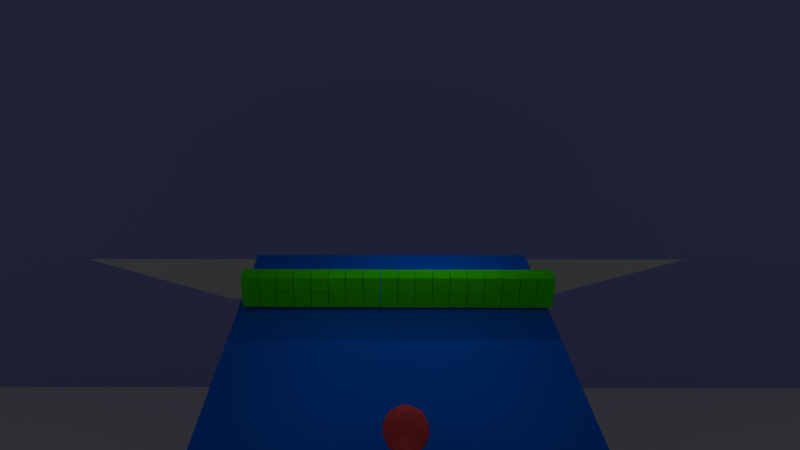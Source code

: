 # Source: bullseye.blend  (saved by Blender 2.70.0; exported with 4.5.12 LTS)
import bpy
from mathutils import Matrix  # noqa: F401  (used for matrix-valued properties, if any)

bpy.ops.wm.read_factory_settings(use_empty=True)
scene = bpy.context.scene
scene.name = 'Scene'

# ---- collections
col_collection_1 = bpy.data.collections.new('Collection 1'); scene.collection.children.link(col_collection_1)

# ---- materials (node trees are filled in below, after node groups)
mat_material_007 = bpy.data.materials.new('Material.007')
mat_material_007.alpha_threshold = 0.0
mat_material_007.use_transparent_shadow = False
mat_material_007.preview_render_type = 'FLAT'
mat_material_007.diffuse_color = (0.3089, 0.3447, 0.8, 1.0)
mat_material_007.roughness = 0.5
mat_material_007.line_color = (0.0, 0.0, 0.0, 1.0)
mat_material_004 = bpy.data.materials.new('Material.004')
mat_material_004.alpha_threshold = 0.0
mat_material_004.use_transparent_shadow = False
mat_material_004.diffuse_color = (0.04978, 0.8, 0.0, 1.0)
mat_material_004.roughness = 0.5
mat_material_004.line_color = (0.0, 0.0, 0.0, 1.0)
mat_material_003 = bpy.data.materials.new('Material.003')
mat_material_003.alpha_threshold = 0.0
mat_material_003.use_transparent_shadow = False
mat_material_003.diffuse_color = (0.8, 0.08533, 0.08533, 1.0)
mat_material_003.roughness = 0.5
mat_material_003.line_color = (0.0, 0.0, 0.0, 1.0)
mat_material_001 = bpy.data.materials.new('Material.001')
mat_material_001.alpha_threshold = 0.0
mat_material_001.use_transparent_shadow = False
mat_material_001.diffuse_color = (0.0, 0.1403, 0.8, 1.0)
mat_material_001.roughness = 0.5
mat_material_001.line_color = (0.0, 0.0, 0.0, 1.0)

# ---- material node trees

# ---- world
world_world = bpy.data.worlds.new('World'); scene.world = world_world
world_world.color = (0.05088, 0.05088, 0.05088)
world_world.use_sun_shadow = False
world_world.sun_shadow_jitter_overblur = 0.0
world_world.cycles.sampling_method = 'MANUAL'
world_world.cycles.sample_map_resolution = 256

# ---- cameras
cam_camera = bpy.data.cameras.new('Camera')
cam_camera.clip_start = 0.001
cam_camera.clip_end = 125.5
cam_camera.lens = 24.31
cam_camera.sensor_width = 32.0
cam_camera.sensor_height = 18.0
cam_camera.ortho_scale = 7.314
cam_camera.shift_x = 0.03
cam_camera.shift_y = -0.04
cam_camera.dof.focus_distance = 0.0
cam_camera.dof.aperture_fstop = 128.0

# ---- lights
light_lamp = bpy.data.lights.new('Lamp', 'POINT')
light_lamp.transmission_factor = 0.0
light_lamp.cutoff_distance = 30.0
light_lamp.energy = 30.0
light_lamp.shadow_buffer_clip_start = 1.001
light_lamp.shadow_soft_size = 0.1
light_lamp.shadow_maximum_resolution = 0.006
light_lamp.use_absolute_resolution = True
light_lamp.cycles.use_multiple_importance_sampling = False

# ---- meshes
me_plane_004 = bpy.data.meshes.new('Plane.004')
me_plane_004.from_pydata([(-1.0, -1.0, 0.0), (1.0, -1.0, 0.0), (-1.0, 1.0, 0.0), (1.0, 1.0, 0.0)], [], [(0, 1, 3, 2)])
me_plane_004.materials.append(mat_material_007)
me_plane_004.use_remesh_preserve_volume = False
me_plane_004.use_remesh_preserve_attributes = False
me_plane_004.use_mirror_vertex_groups = False
me_plane_004.update()
me_cube_003 = bpy.data.meshes.new('Cube.003')
me_cube_003.from_pydata([(-1.0, -1.0, -1.0), (-1.0, 1.0, -1.0), (1.0, 1.0, -1.0), (1.0, -1.0, -1.0), (-1.0, -1.0, 1.0), (-1.0, 1.0, 1.0), (1.0, 1.0, 1.0), (1.0, -1.0, 1.0)], [], [(4, 5, 1, 0), (5, 6, 2, 1), (6, 7, 3, 2), (7, 4, 0, 3), (0, 1, 2, 3), (7, 6, 5, 4)])
me_cube_003.materials.append(mat_material_004)
me_cube_003.use_remesh_preserve_volume = False
me_cube_003.use_remesh_preserve_attributes = False
me_cube_003.use_mirror_vertex_groups = False
me_cube_003.update()
me_plane_002 = bpy.data.meshes.new('Plane.002')
me_plane_002.from_pydata([(-1.0, -1.0, 0.0), (1.0, -1.0, 0.0), (-1.0, 1.0, 0.0), (1.0, 1.0, 0.0)], [], [(0, 1, 3, 2)])
me_plane_002.use_remesh_preserve_volume = False
me_plane_002.use_remesh_preserve_attributes = False
me_plane_002.use_mirror_vertex_groups = False
me_plane_002.update()
me_plane_001 = bpy.data.meshes.new('Plane.001')
me_plane_001.from_pydata([(-1.0, -1.0, 0.0), (1.0, -1.0, 0.0), (-1.0, 1.0, 0.0), (1.0, 1.0, 0.0)], [], [(0, 1, 3, 2)])
me_plane_001.use_remesh_preserve_volume = False
me_plane_001.use_remesh_preserve_attributes = False
me_plane_001.use_mirror_vertex_groups = False
me_plane_001.update()
me_icosphere_001 = bpy.data.meshes.new('Icosphere.001')
me_icosphere_001.from_pydata([(0.0, 0.0, -1.0), (0.7236, -0.5257, -0.4472), (-0.2764, -0.8506, -0.4472), (-0.8944, 0.0, -0.4472), (-0.2764, 0.8506, -0.4472), (0.7236, 0.5257, -0.4472), (0.2764, -0.8506, 0.4472), (-0.7236, -0.5257, 0.4472), (-0.7236, 0.5257, 0.4472), (0.2764, 0.8506, 0.4472), (0.8944, 0.0, 0.4472), (0.0, 0.0, 1.0), (-0.1625, -0.5, -0.8507), (0.4253, -0.309, -0.8507), (0.2629, -0.809, -0.5257), (0.8506, 0.0, -0.5257), (0.4253, 0.309, -0.8507), (-0.5257, 0.0, -0.8507), (-0.6882, -0.5, -0.5257), (-0.1625, 0.5, -0.8507), (-0.6882, 0.5, -0.5257), (0.2629, 0.809, -0.5257), (0.9511, -0.309, 0.0), (0.9511, 0.309, 0.0), (0.0, -2.614, 4.561e-08), (0.5878, -0.809, 0.0), (-0.9511, -0.309, 0.0), (-0.5878, -0.809, 0.0), (-0.5878, 0.809, 0.0), (-0.9511, 0.309, 0.0), (0.5878, 0.809, 0.0), (-0.00623, 1.045, 0.3624), (0.6882, -0.5, 0.5257), (-0.2629, -0.809, 0.5257), (-0.8506, 0.0, 0.5257), (-0.2629, 0.809, 0.5257), (0.6882, 0.5, 0.5257), (0.1625, -0.5, 0.8507), (0.5257, 0.0, 0.8507), (-0.4253, -0.309, 0.8507), (-0.4253, 0.309, 0.8507), (0.1625, 0.5, 0.8507)], [], [(0, 13, 12), (1, 13, 15), (0, 12, 17), (0, 17, 19), (0, 19, 16), (1, 15, 22), (2, 14, 24), (3, 18, 26), (4, 20, 28), (5, 21, 30), (1, 22, 25), (2, 24, 27), (3, 26, 29), (4, 28, 31), (5, 30, 23), (6, 32, 37), (7, 33, 39), (8, 34, 40), (9, 35, 41), (10, 36, 38), (12, 14, 2), (12, 13, 14), (13, 1, 14), (15, 16, 5), (15, 13, 16), (13, 0, 16), (17, 18, 3), (17, 12, 18), (12, 2, 18), (19, 20, 4), (19, 17, 20), (17, 3, 20), (16, 21, 5), (16, 19, 21), (19, 4, 21), (22, 23, 10), (22, 15, 23), (15, 5, 23), (24, 25, 6), (24, 14, 25), (14, 1, 25), (26, 27, 7), (26, 18, 27), (18, 2, 27), (28, 29, 8), (28, 20, 29), (20, 3, 29), (30, 31, 9), (30, 21, 31), (21, 4, 31), (25, 32, 6), (25, 22, 32), (22, 10, 32), (27, 33, 7), (27, 24, 33), (24, 6, 33), (29, 34, 8), (29, 26, 34), (26, 7, 34), (31, 35, 9), (31, 28, 35), (28, 8, 35), (23, 36, 10), (23, 30, 36), (30, 9, 36), (37, 38, 11), (37, 32, 38), (32, 10, 38), (39, 37, 11), (39, 33, 37), (33, 6, 37), (40, 39, 11), (40, 34, 39), (34, 7, 39), (41, 40, 11), (41, 35, 40), (35, 8, 40), (38, 41, 11), (38, 36, 41), (36, 9, 41)])
me_icosphere_001.materials.append(mat_material_003)
me_icosphere_001.use_remesh_preserve_volume = False
me_icosphere_001.use_remesh_preserve_attributes = False
me_icosphere_001.use_mirror_vertex_groups = False
me_icosphere_001.update()
me_plane = bpy.data.meshes.new('Plane')
me_plane.from_pydata([(-1.0, -1.0, 0.0), (1.0, -1.0, 0.0), (-1.0, 1.0, 0.0), (1.0, 1.0, 0.0)], [], [(0, 1, 3, 2)])
me_plane.materials.append(mat_material_001)
me_plane.use_remesh_preserve_volume = False
me_plane.use_remesh_preserve_attributes = False
me_plane.use_mirror_vertex_groups = False
me_plane.update()

# ---- objects
ob_plane_004 = bpy.data.objects.new('Plane.004', me_plane_004)
ob_cube_034 = bpy.data.objects.new('Cube.034', me_cube_003)
ob_cube_033 = bpy.data.objects.new('Cube.033', me_cube_003)
ob_cube_032 = bpy.data.objects.new('Cube.032', me_cube_003)
ob_cube_031 = bpy.data.objects.new('Cube.031', me_cube_003)
ob_cube_030 = bpy.data.objects.new('Cube.030', me_cube_003)
ob_cube_029 = bpy.data.objects.new('Cube.029', me_cube_003)
ob_cube_028 = bpy.data.objects.new('Cube.028', me_cube_003)
ob_cube_027 = bpy.data.objects.new('Cube.027', me_cube_003)
ob_cube_026 = bpy.data.objects.new('Cube.026', me_cube_003)
ob_cube_025 = bpy.data.objects.new('Cube.025', me_cube_003)
ob_cube_024 = bpy.data.objects.new('Cube.024', me_cube_003)
ob_cube_023 = bpy.data.objects.new('Cube.023', me_cube_003)
ob_cube_022 = bpy.data.objects.new('Cube.022', me_cube_003)
ob_cube_021 = bpy.data.objects.new('Cube.021', me_cube_003)
ob_cube_020 = bpy.data.objects.new('Cube.020', me_cube_003)
ob_cube_019 = bpy.data.objects.new('Cube.019', me_cube_003)
ob_cube_018 = bpy.data.objects.new('Cube.018', me_cube_003)
ob_cube_017 = bpy.data.objects.new('Cube.017', me_cube_003)
ob_cube_016 = bpy.data.objects.new('Cube.016', me_cube_003)
ob_cube_015 = bpy.data.objects.new('Cube.015', me_cube_003)
ob_cube_014 = bpy.data.objects.new('Cube.014', me_cube_003)
ob_cube_013 = bpy.data.objects.new('Cube.013', me_cube_003)
ob_cube_012 = bpy.data.objects.new('Cube.012', me_cube_003)
ob_cube_011 = bpy.data.objects.new('Cube.011', me_cube_003)
ob_cube_010 = bpy.data.objects.new('Cube.010', me_cube_003)
ob_cube_009 = bpy.data.objects.new('Cube.009', me_cube_003)
ob_cube_008 = bpy.data.objects.new('Cube.008', me_cube_003)
ob_cube_007 = bpy.data.objects.new('Cube.007', me_cube_003)
ob_cube_006 = bpy.data.objects.new('Cube.006', me_cube_003)
ob_cube_005 = bpy.data.objects.new('Cube.005', me_cube_003)
ob_cube_004 = bpy.data.objects.new('Cube.004', me_cube_003)
ob_cube_003 = bpy.data.objects.new('Cube.003', me_cube_003)
ob_cube_002 = bpy.data.objects.new('Cube.002', me_cube_003)
ob_cube_001 = bpy.data.objects.new('Cube.001', me_cube_003)
ob_cube_000 = bpy.data.objects.new('Cube.000', me_cube_003)
ob_plane_002 = bpy.data.objects.new('Plane.002', me_plane_002)
ob_plane_001 = bpy.data.objects.new('Plane.001', me_plane_001)
ob_cube_538 = bpy.data.objects.new('Cube.538', me_cube_003)
ob_icosphere = bpy.data.objects.new('Icosphere', me_icosphere_001)
ob_lamp_009 = bpy.data.objects.new('Lamp.009', light_lamp)
ob_lamp_008 = bpy.data.objects.new('Lamp.008', light_lamp)
ob_lamp_007 = bpy.data.objects.new('Lamp.007', light_lamp)
ob_lamp_006 = bpy.data.objects.new('Lamp.006', light_lamp)
ob_lamp_005 = bpy.data.objects.new('Lamp.005', light_lamp)
ob_lamp_004 = bpy.data.objects.new('Lamp.004', light_lamp)
ob_lamp_003 = bpy.data.objects.new('Lamp.003', light_lamp)
ob_lamp_002 = bpy.data.objects.new('Lamp.002', light_lamp)
ob_lamp_001 = bpy.data.objects.new('Lamp.001', light_lamp)
ob_plane = bpy.data.objects.new('Plane', me_plane)
ob_lamp = bpy.data.objects.new('Lamp', light_lamp)
ob_camera = bpy.data.objects.new('Camera', cam_camera)

# ---- transforms, parenting, visibility, modifiers, constraints
ob_plane_004.location = (6.126, 62.72, 7.279)
ob_plane_004.rotation_euler = (1.567, 2.22e-16, 2.212e-16)
ob_plane_004.scale = (107.1, 107.1, 107.1)
ob_plane_004.lineart.crease_threshold = 0.0
ob_cube_034.location = (-7.719, 3.605, 2.005)
ob_cube_034.scale = (-0.4819, -0.4819, -0.4819)
ob_cube_034.lineart.crease_threshold = 0.0
ob_cube_033.location = (-6.723, 3.605, 1.995)
ob_cube_033.scale = (-0.4819, -0.4819, -0.4819)
ob_cube_033.lineart.crease_threshold = 0.0
ob_cube_032.location = (-7.719, 3.605, 0.9993)
ob_cube_032.scale = (-0.4819, -0.4819, -0.4819)
ob_cube_032.lineart.crease_threshold = 0.0
ob_cube_031.location = (-6.723, 3.605, 0.9993)
ob_cube_031.scale = (-0.4819, -0.4819, -0.4819)
ob_cube_031.lineart.crease_threshold = 0.0
ob_cube_030.location = (-4.733, 3.605, 0.9884)
ob_cube_030.scale = (-0.4819, -0.4819, -0.4819)
ob_cube_030.lineart.crease_threshold = 0.0
ob_cube_029.location = (-5.728, 3.605, 0.9884)
ob_cube_029.scale = (-0.4819, -0.4819, -0.4819)
ob_cube_029.lineart.crease_threshold = 0.0
ob_cube_028.location = (-4.733, 3.605, 1.984)
ob_cube_028.scale = (-0.4819, -0.4819, -0.4819)
ob_cube_028.lineart.crease_threshold = 0.0
ob_cube_027.location = (-5.728, 3.605, 1.995)
ob_cube_027.scale = (-0.4819, -0.4819, -0.4819)
ob_cube_027.lineart.crease_threshold = 0.0
ob_cube_026.location = (-3.727, 3.605, 1.995)
ob_cube_026.scale = (-0.4819, -0.4819, -0.4819)
ob_cube_026.lineart.crease_threshold = 0.0
ob_cube_025.location = (-2.732, 3.605, 1.984)
ob_cube_025.scale = (-0.4819, -0.4819, -0.4819)
ob_cube_025.lineart.crease_threshold = 0.0
ob_cube_024.location = (-3.727, 3.605, 0.9884)
ob_cube_024.scale = (-0.4819, -0.4819, -0.4819)
ob_cube_024.lineart.crease_threshold = 0.0
ob_cube_023.location = (-2.732, 3.605, 0.9884)
ob_cube_023.scale = (-0.4819, -0.4819, -0.4819)
ob_cube_023.lineart.crease_threshold = 0.0
ob_cube_022.location = (-0.7413, 3.605, 0.9774)
ob_cube_022.scale = (-0.4819, -0.4819, -0.4819)
ob_cube_022.lineart.crease_threshold = 0.0
ob_cube_021.location = (-1.737, 3.605, 0.9774)
ob_cube_021.scale = (-0.4819, -0.4819, -0.4819)
ob_cube_021.lineart.crease_threshold = 0.0
ob_cube_020.location = (-0.7413, 3.605, 1.973)
ob_cube_020.scale = (-0.4819, -0.4819, -0.4819)
ob_cube_020.lineart.crease_threshold = 0.0
ob_cube_019.location = (-1.737, 3.605, 1.984)
ob_cube_019.scale = (-0.4819, -0.4819, -0.4819)
ob_cube_019.lineart.crease_threshold = 0.0
ob_cube_018.location = (0.2539, 3.605, 1.973)
ob_cube_018.scale = (-0.4819, -0.4819, -0.4819)
ob_cube_018.lineart.crease_threshold = 0.0
ob_cube_017.location = (1.249, 3.605, 1.962)
ob_cube_017.scale = (-0.4819, -0.4819, -0.4819)
ob_cube_017.lineart.crease_threshold = 0.0
ob_cube_016.location = (0.2539, 3.605, 0.9665)
ob_cube_016.scale = (-0.4819, -0.4819, -0.4819)
ob_cube_016.lineart.crease_threshold = 0.0
ob_cube_015.location = (1.249, 3.605, 0.9665)
ob_cube_015.scale = (-0.4819, -0.4819, -0.4819)
ob_cube_015.lineart.crease_threshold = 0.0
ob_cube_014.location = (3.229, 3.605, 0.9665)
ob_cube_014.scale = (-0.4819, -0.4819, -0.4819)
ob_cube_014.lineart.crease_threshold = 0.0
ob_cube_013.location = (2.233, 3.605, 0.9665)
ob_cube_013.scale = (-0.4819, -0.4819, -0.4819)
ob_cube_013.lineart.crease_threshold = 0.0
ob_cube_012.location = (3.229, 3.605, 1.962)
ob_cube_012.scale = (-0.4819, -0.4819, -0.4819)
ob_cube_012.lineart.crease_threshold = 0.0
ob_cube_011.location = (2.233, 3.605, 1.973)
ob_cube_011.scale = (-0.4819, -0.4819, -0.4819)
ob_cube_011.lineart.crease_threshold = 0.0
ob_cube_010.location = (4.224, 3.605, 1.973)
ob_cube_010.scale = (-0.4819, -0.4819, -0.4819)
ob_cube_010.lineart.crease_threshold = 0.0
ob_cube_009.location = (5.219, 3.605, 1.962)
ob_cube_009.scale = (-0.4819, -0.4819, -0.4819)
ob_cube_009.lineart.crease_threshold = 0.0
ob_cube_008.location = (4.224, 3.605, 0.9665)
ob_cube_008.scale = (-0.4819, -0.4819, -0.4819)
ob_cube_008.lineart.crease_threshold = 0.0
ob_cube_007.location = (5.219, 3.605, 0.9665)
ob_cube_007.scale = (-0.4819, -0.4819, -0.4819)
ob_cube_007.lineart.crease_threshold = 0.0
ob_cube_006.location = (7.209, 3.605, 0.9556)
ob_cube_006.scale = (-0.4819, -0.4819, -0.4819)
ob_cube_006.lineart.crease_threshold = 0.0
ob_cube_005.location = (6.214, 3.605, 0.9556)
ob_cube_005.scale = (-0.4819, -0.4819, -0.4819)
ob_cube_005.lineart.crease_threshold = 0.0
ob_cube_004.location = (7.209, 3.605, 1.951)
ob_cube_004.scale = (-0.4819, -0.4819, -0.4819)
ob_cube_004.lineart.crease_threshold = 0.0
ob_cube_003.location = (6.214, 3.605, 1.962)
ob_cube_003.scale = (-0.4819, -0.4819, -0.4819)
ob_cube_003.lineart.crease_threshold = 0.0
ob_cube_002.location = (8.215, 3.605, 1.962)
ob_cube_002.scale = (-0.4819, -0.4819, -0.4819)
ob_cube_002.lineart.crease_threshold = 0.0
ob_cube_001.location = (9.211, 3.605, 1.951)
ob_cube_001.scale = (-0.4819, -0.4819, -0.4819)
ob_cube_001.lineart.crease_threshold = 0.0
ob_cube_000.location = (8.215, 3.605, 0.9556)
ob_cube_000.scale = (-0.4819, -0.4819, -0.4819)
ob_cube_000.lineart.crease_threshold = 0.0
ob_plane_002.location = (0.1219, 25.42, -12.3)
ob_plane_002.rotation_euler = (-0.6566, -1.355e-16, 4.617e-17)
ob_plane_002.scale = (20.18, 20.18, 20.18)
ob_plane_002.hide_viewport = True
ob_plane_002.lineart.crease_threshold = 0.0
ob_plane_001.location = (-0.987, -0.03089, -58.41)
ob_plane_001.scale = (159.0, 159.0, 159.0)
ob_plane_001.hide_viewport = True
ob_plane_001.lineart.crease_threshold = 0.0
ob_cube_538.location = (9.211, 3.605, 0.9556)
ob_cube_538.scale = (-0.4819, -0.4819, -0.4819)
ob_cube_538.lineart.crease_threshold = 0.0
ob_icosphere.location = (0.7867, -7.5, 1.827)
ob_icosphere.lineart.crease_threshold = 0.0
ob_lamp_009.location = (4.271, -4.652, 5.904)
ob_lamp_009.rotation_euler = (0.6503, 0.05522, 1.866)
ob_lamp_009.lock_rotations_4d = False
ob_lamp_009.empty_display_type = 'ARROWS'
ob_lamp_009.color = (0.0, 0.0, 0.0, 0.0)
ob_lamp_009.hide_viewport = True
ob_lamp_009.lineart.crease_threshold = 0.0
ob_lamp_008.location = (-2.456, -4.652, 5.904)
ob_lamp_008.rotation_euler = (0.6503, 0.05522, 1.866)
ob_lamp_008.lock_rotations_4d = False
ob_lamp_008.empty_display_type = 'ARROWS'
ob_lamp_008.color = (0.0, 0.0, 0.0, 0.0)
ob_lamp_008.hide_viewport = True
ob_lamp_008.lineart.crease_threshold = 0.0
ob_lamp_007.location = (-2.456, 1.005, 5.904)
ob_lamp_007.rotation_euler = (0.6503, 0.05522, 1.866)
ob_lamp_007.lock_rotations_4d = False
ob_lamp_007.empty_display_type = 'ARROWS'
ob_lamp_007.color = (0.0, 0.0, 0.0, 0.0)
ob_lamp_007.hide_viewport = True
ob_lamp_007.lineart.crease_threshold = 0.0
ob_lamp_006.location = (-0.04479, 7.486, 5.904)
ob_lamp_006.rotation_euler = (0.6503, 0.05522, 1.866)
ob_lamp_006.lock_rotations_4d = False
ob_lamp_006.empty_display_type = 'ARROWS'
ob_lamp_006.color = (0.0, 0.0, 0.0, 0.0)
ob_lamp_006.hide_viewport = True
ob_lamp_006.lineart.crease_threshold = 0.0
ob_lamp_005.location = (-0.04479, 7.486, 5.904)
ob_lamp_005.rotation_euler = (0.6503, 0.05522, 1.866)
ob_lamp_005.lock_rotations_4d = False
ob_lamp_005.empty_display_type = 'ARROWS'
ob_lamp_005.color = (0.0, 0.0, 0.0, 0.0)
ob_lamp_005.hide_viewport = True
ob_lamp_005.lineart.crease_threshold = 0.0
ob_lamp_004.location = (4.076, 7.486, 5.904)
ob_lamp_004.rotation_euler = (0.6503, 0.05522, 1.866)
ob_lamp_004.lock_rotations_4d = False
ob_lamp_004.empty_display_type = 'ARROWS'
ob_lamp_004.color = (0.0, 0.0, 0.0, 0.0)
ob_lamp_004.hide_viewport = True
ob_lamp_004.lineart.crease_threshold = 0.0
ob_lamp_003.location = (4.076, 7.486, 5.904)
ob_lamp_003.rotation_euler = (0.6503, 0.05522, 1.866)
ob_lamp_003.lock_rotations_4d = False
ob_lamp_003.empty_display_type = 'ARROWS'
ob_lamp_003.color = (0.0, 0.0, 0.0, 0.0)
ob_lamp_003.hide_viewport = True
ob_lamp_003.lineart.crease_threshold = 0.0
ob_lamp_002.location = (4.076, 7.486, 5.904)
ob_lamp_002.rotation_euler = (0.6503, 0.05522, 1.866)
ob_lamp_002.lock_rotations_4d = False
ob_lamp_002.empty_display_type = 'ARROWS'
ob_lamp_002.color = (0.0, 0.0, 0.0, 0.0)
ob_lamp_002.hide_viewport = True
ob_lamp_002.lineart.crease_threshold = 0.0
ob_lamp_001.location = (4.076, 7.486, 5.904)
ob_lamp_001.rotation_euler = (0.6503, 0.05522, 1.866)
ob_lamp_001.lock_rotations_4d = False
ob_lamp_001.empty_display_type = 'ARROWS'
ob_lamp_001.color = (0.0, 0.0, 0.0, 0.0)
ob_lamp_001.hide_viewport = True
ob_lamp_001.lineart.crease_threshold = 0.0
ob_plane.location = (0.4889, 0.5092, 0.2877)
ob_plane.scale = (9.029, 9.029, 9.029)
ob_plane.hide_select = True
ob_plane.lineart.crease_threshold = 0.0
ob_lamp.location = (4.076, 1.005, 5.904)
ob_lamp.rotation_euler = (0.6503, 0.05522, 1.866)
ob_lamp.lock_rotations_4d = False
ob_lamp.empty_display_type = 'ARROWS'
ob_lamp.color = (0.0, 0.0, 0.0, 0.0)
ob_lamp.hide_viewport = True
ob_lamp.lineart.crease_threshold = 0.0
ob_camera.location = (-0.2906, -26.37, 20.88)
ob_camera.rotation_euler = (7.435, 0.002476, 0.005426)
ob_camera.lock_rotations_4d = False
ob_camera.empty_display_type = 'ARROWS'
ob_camera.color = (0.0, 0.0, 0.0, 0.0)
ob_camera.display_type = 'WIRE'
ob_camera.lineart.crease_threshold = 0.0
cam_camera.dof.focus_object = ob_icosphere

# ---- collection membership
col_collection_1.objects.link(ob_plane_004)
col_collection_1.objects.link(ob_cube_034)
col_collection_1.objects.link(ob_cube_033)
col_collection_1.objects.link(ob_cube_032)
col_collection_1.objects.link(ob_cube_031)
col_collection_1.objects.link(ob_cube_030)
col_collection_1.objects.link(ob_cube_029)
col_collection_1.objects.link(ob_cube_028)
col_collection_1.objects.link(ob_cube_027)
col_collection_1.objects.link(ob_cube_026)
col_collection_1.objects.link(ob_cube_025)
col_collection_1.objects.link(ob_cube_024)
col_collection_1.objects.link(ob_cube_023)
col_collection_1.objects.link(ob_cube_022)
col_collection_1.objects.link(ob_cube_021)
col_collection_1.objects.link(ob_cube_020)
col_collection_1.objects.link(ob_cube_019)
col_collection_1.objects.link(ob_cube_018)
col_collection_1.objects.link(ob_cube_017)
col_collection_1.objects.link(ob_cube_016)
col_collection_1.objects.link(ob_cube_015)
col_collection_1.objects.link(ob_cube_014)
col_collection_1.objects.link(ob_cube_013)
col_collection_1.objects.link(ob_cube_012)
col_collection_1.objects.link(ob_cube_011)
col_collection_1.objects.link(ob_cube_010)
col_collection_1.objects.link(ob_cube_009)
col_collection_1.objects.link(ob_cube_008)
col_collection_1.objects.link(ob_cube_007)
col_collection_1.objects.link(ob_cube_006)
col_collection_1.objects.link(ob_cube_005)
col_collection_1.objects.link(ob_cube_004)
col_collection_1.objects.link(ob_cube_003)
col_collection_1.objects.link(ob_cube_002)
col_collection_1.objects.link(ob_cube_001)
col_collection_1.objects.link(ob_cube_000)
col_collection_1.objects.link(ob_plane_002)
col_collection_1.objects.link(ob_plane_001)
col_collection_1.objects.link(ob_cube_538)
col_collection_1.objects.link(ob_icosphere)
col_collection_1.objects.link(ob_lamp_009)
col_collection_1.objects.link(ob_lamp_008)
col_collection_1.objects.link(ob_lamp_007)
col_collection_1.objects.link(ob_lamp_006)
col_collection_1.objects.link(ob_lamp_005)
col_collection_1.objects.link(ob_lamp_004)
col_collection_1.objects.link(ob_lamp_003)
col_collection_1.objects.link(ob_lamp_002)
col_collection_1.objects.link(ob_lamp_001)
col_collection_1.objects.link(ob_plane)
col_collection_1.objects.link(ob_lamp)
col_collection_1.objects.link(ob_camera)

# ---- scene / render settings (as saved in the file)
scene.camera = ob_camera
scene.frame_start = 1; scene.frame_end = 250; scene.frame_set(52)
scene.render.engine = 'BLENDER_EEVEE_NEXT'
scene.render.resolution_percentage = 50
scene.render.dither_intensity = 0.0
scene.cycles.use_denoising = False
scene.cycles.samples = 10
scene.cycles.sampling_pattern = 'TABULATED_SOBOL'
scene.cycles.light_sampling_threshold = 0.0
scene.cycles.use_adaptive_sampling = False
scene.cycles.use_light_tree = False
scene.cycles.blur_glossy = 0.0
scene.cycles.volume_bounces = 1
scene.cycles.pixel_filter_type = 'GAUSSIAN'
scene.cycles.sample_clamp_indirect = 0.0
scene.view_settings.view_transform = 'Standard'
bpy.context.view_layer.update()

